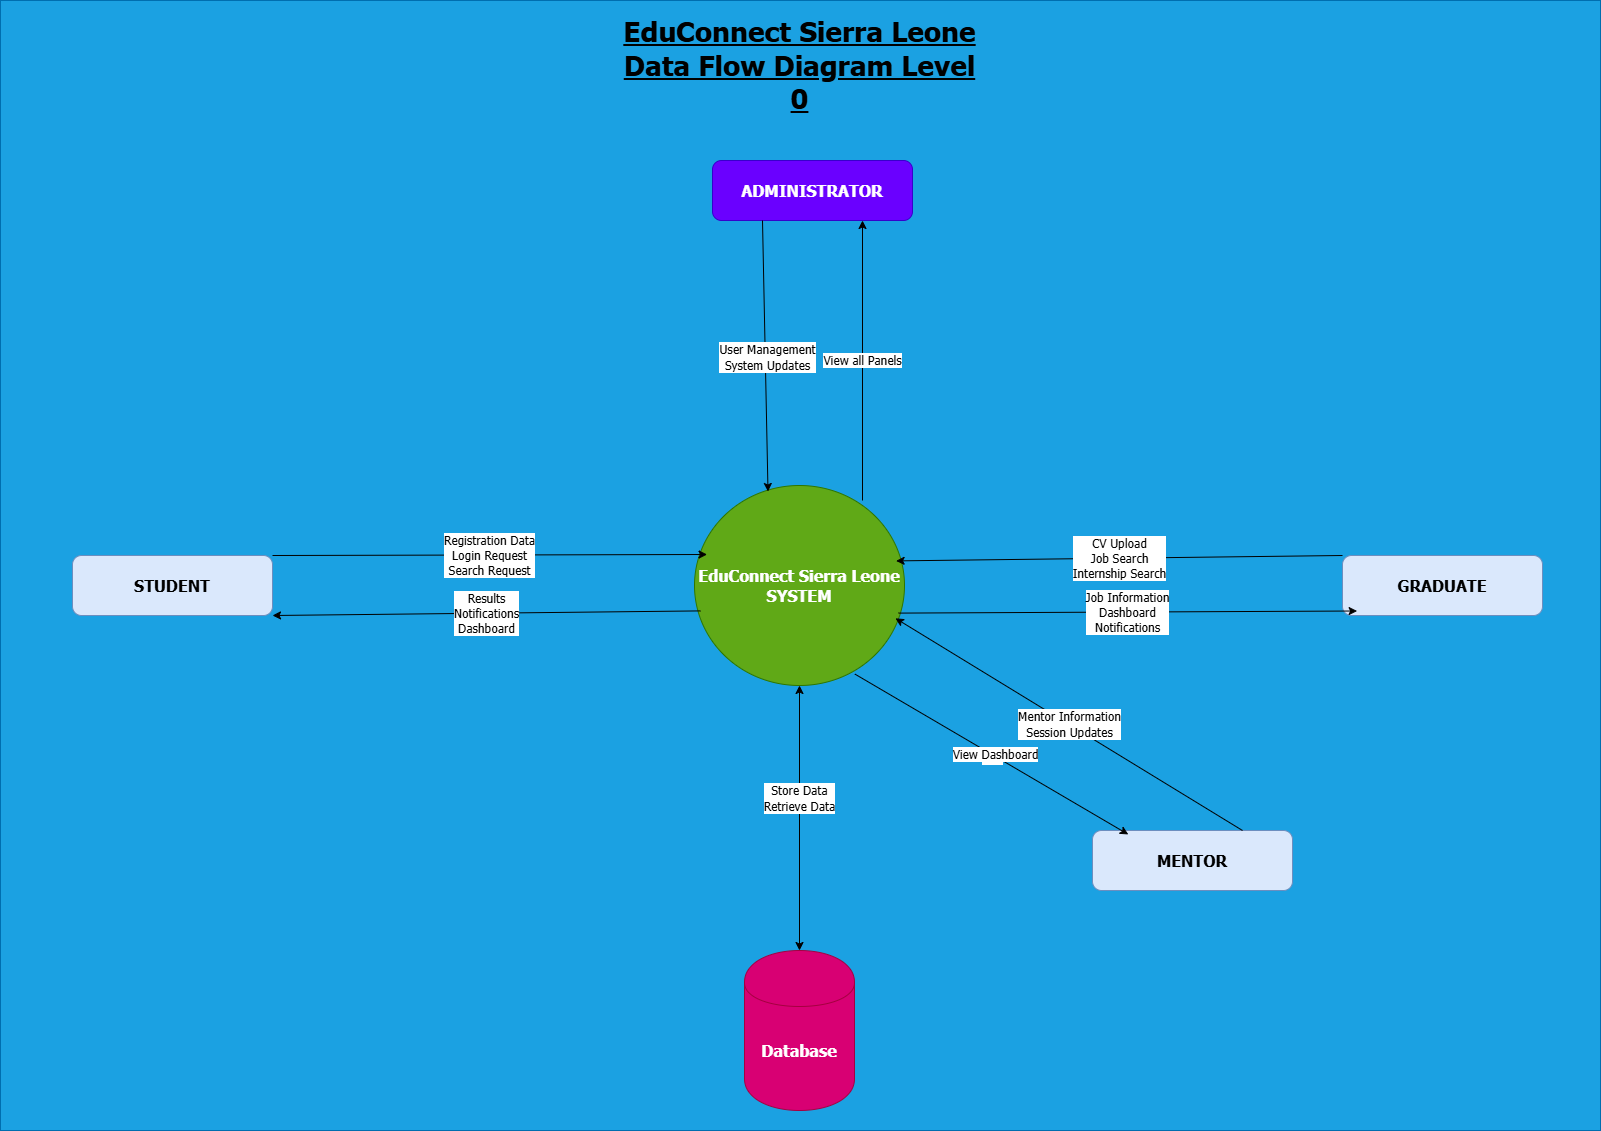

The diagram above was exported from draw.io. Its source (the exported page's mxGraphModel, read from the mxfile embedded in the PNG):
<mxGraphModel dx="844" dy="521" grid="1" gridSize="10" guides="1" tooltips="1" connect="1" arrows="1" fold="1" page="1" pageScale="1" pageWidth="1654" pageHeight="1169" math="0" shadow="0">
  <root>
    <mxCell id="0" />
    <mxCell id="1" parent="0" />
    <mxCell id="_ulmOhwQAEL6fBLYD05j-38" parent="1" style="rounded=0;whiteSpace=wrap;html=1;fillColor=#1ba1e2;fontColor=#ffffff;strokeColor=#006EAF;" value="" vertex="1">
      <mxGeometry height="1130" width="1600" x="20" y="10" as="geometry" />
    </mxCell>
    <mxCell id="_ulmOhwQAEL6fBLYD05j-39" parent="1" style="shape=ellipse;html=1;dashed=0;whiteSpace=wrap;perimeter=ellipsePerimeter;fillColor=#60a917;fontColor=#ffffff;strokeColor=#2D7600;" value="&lt;b&gt;&lt;font face=&quot;Tahoma&quot; style=&quot;font-size: 16px;&quot;&gt;EduConnect Sierra Leone SYSTEM&lt;/font&gt;&lt;/b&gt;" vertex="1">
      <mxGeometry height="200" width="210" x="714" y="495" as="geometry" />
    </mxCell>
    <mxCell id="_ulmOhwQAEL6fBLYD05j-40" parent="1" style="rounded=1;whiteSpace=wrap;html=1;fillColor=#6a00ff;fontColor=#ffffff;strokeColor=#3700CC;" value="&lt;b&gt;&lt;font face=&quot;Tahoma&quot; style=&quot;font-size: 16px;&quot;&gt;ADMINISTRATOR&lt;/font&gt;&lt;/b&gt;" vertex="1">
      <mxGeometry height="60" width="200" x="732" y="170" as="geometry" />
    </mxCell>
    <mxCell id="_ulmOhwQAEL6fBLYD05j-41" parent="1" style="rounded=1;whiteSpace=wrap;html=1;fillColor=#dae8fc;strokeColor=#6c8ebf;" value="&lt;b&gt;&lt;font face=&quot;Tahoma&quot; style=&quot;font-size: 16px;&quot;&gt;STUDENT&lt;/font&gt;&lt;/b&gt;" vertex="1">
      <mxGeometry height="60" width="200" x="92" y="565" as="geometry" />
    </mxCell>
    <mxCell id="_ulmOhwQAEL6fBLYD05j-42" parent="1" style="rounded=1;whiteSpace=wrap;html=1;fillColor=#dae8fc;strokeColor=#6c8ebf;" value="&lt;b&gt;&lt;font style=&quot;font-size: 16px;&quot; face=&quot;Tahoma&quot;&gt;MENTOR&lt;/font&gt;&lt;/b&gt;" vertex="1">
      <mxGeometry height="60" width="200" x="1112" y="840" as="geometry" />
    </mxCell>
    <mxCell id="_ulmOhwQAEL6fBLYD05j-43" parent="1" style="rounded=1;whiteSpace=wrap;html=1;fillColor=#dae8fc;strokeColor=#6c8ebf;" value="&lt;font face=&quot;Tahoma&quot; style=&quot;font-size: 16px;&quot;&gt;&lt;b style=&quot;&quot;&gt;GRADUATE&lt;/b&gt;&lt;/font&gt;" vertex="1">
      <mxGeometry height="60" width="200" x="1362" y="565" as="geometry" />
    </mxCell>
    <mxCell id="_ulmOhwQAEL6fBLYD05j-44" parent="1" style="shape=cylinder;whiteSpace=wrap;html=1;boundedLbl=1;backgroundOutline=1;fillColor=#d80073;fontColor=#ffffff;strokeColor=#A50040;" value="&lt;font style=&quot;font-size: 16px;&quot; face=&quot;Tahoma&quot;&gt;&lt;b&gt;Database&lt;/b&gt;&lt;/font&gt;" vertex="1">
      <mxGeometry height="160" width="110" x="764" y="960" as="geometry" />
    </mxCell>
    <mxCell id="_ulmOhwQAEL6fBLYD05j-45" edge="1" parent="1" source="_ulmOhwQAEL6fBLYD05j-41" style="endArrow=classic;html=1;rounded=0;exitX=1;exitY=0;exitDx=0;exitDy=0;entryX=0.06;entryY=0.345;entryDx=0;entryDy=0;entryPerimeter=0;" target="_ulmOhwQAEL6fBLYD05j-39" value="&lt;font face=&quot;Tahoma&quot; style=&quot;font-size: 12px;&quot;&gt;Registration Data&lt;/font&gt;&lt;div&gt;&lt;font face=&quot;Tahoma&quot; style=&quot;font-size: 12px;&quot;&gt;Login Request&lt;/font&gt;&lt;/div&gt;&lt;div&gt;&lt;font face=&quot;Tahoma&quot; style=&quot;font-size: 12px;&quot;&gt;Search Request&lt;/font&gt;&lt;/div&gt;">
      <mxGeometry relative="1" as="geometry">
        <mxPoint x="292.4200000000001" y="568" as="sourcePoint" />
        <mxPoint x="714" y="565.0000000000002" as="targetPoint" />
      </mxGeometry>
    </mxCell>
    <mxCell id="_ulmOhwQAEL6fBLYD05j-46" edge="1" parent="1" source="_ulmOhwQAEL6fBLYD05j-39" style="endArrow=classic;html=1;rounded=0;exitX=0.029;exitY=0.627;exitDx=0;exitDy=0;entryX=1;entryY=1;entryDx=0;entryDy=0;exitPerimeter=0;" target="_ulmOhwQAEL6fBLYD05j-41" value="&lt;font face=&quot;Tahoma&quot; style=&quot;font-size: 12px;&quot;&gt;Results&lt;/font&gt;&lt;div&gt;&lt;font face=&quot;Tahoma&quot; style=&quot;font-size: 12px;&quot;&gt;Notifications&lt;/font&gt;&lt;/div&gt;&lt;div&gt;&lt;font face=&quot;Tahoma&quot; style=&quot;font-size: 12px;&quot;&gt;Dashboard&lt;/font&gt;&lt;/div&gt;">
      <mxGeometry relative="1" as="geometry">
        <mxPoint x="721.98" y="622.83" as="sourcePoint" />
        <mxPoint x="292" y="622.83" as="targetPoint" />
      </mxGeometry>
    </mxCell>
    <mxCell id="_ulmOhwQAEL6fBLYD05j-47" edge="1" parent="1" source="_ulmOhwQAEL6fBLYD05j-39" style="endArrow=classic;html=1;rounded=0;exitX=0.971;exitY=0.638;exitDx=0;exitDy=0;entryX=0.073;entryY=0.925;entryDx=0;entryDy=0;exitPerimeter=0;entryPerimeter=0;" target="_ulmOhwQAEL6fBLYD05j-43" value="&lt;font style=&quot;font-size: 12px;&quot; face=&quot;Tahoma&quot;&gt;Job Information&lt;/font&gt;&lt;div&gt;&lt;font style=&quot;font-size: 12px;&quot; face=&quot;Tahoma&quot;&gt;Dashboard&lt;/font&gt;&lt;/div&gt;&lt;div&gt;&lt;font style=&quot;font-size: 12px;&quot; face=&quot;Tahoma&quot;&gt;Notifications&lt;/font&gt;&lt;/div&gt;">
      <mxGeometry relative="1" as="geometry">
        <mxPoint x="927" y="621" as="sourcePoint" />
        <mxPoint x="1362" y="620" as="targetPoint" />
      </mxGeometry>
    </mxCell>
    <mxCell id="_ulmOhwQAEL6fBLYD05j-48" edge="1" parent="1" source="_ulmOhwQAEL6fBLYD05j-43" style="endArrow=classic;html=1;rounded=0;exitX=0;exitY=0;exitDx=0;exitDy=0;entryX=0.96;entryY=0.377;entryDx=0;entryDy=0;exitPerimeter=0;entryPerimeter=0;" target="_ulmOhwQAEL6fBLYD05j-39" value="&lt;font face=&quot;Tahoma&quot; style=&quot;font-size: 12px;&quot;&gt;CV Upload&lt;/font&gt;&lt;div&gt;&lt;font face=&quot;Tahoma&quot; style=&quot;font-size: 12px;&quot;&gt;Job Search&lt;/font&gt;&lt;/div&gt;&lt;div&gt;&lt;font face=&quot;Tahoma&quot; style=&quot;font-size: 12px;&quot;&gt;Internship Search&lt;/font&gt;&lt;/div&gt;">
      <mxGeometry relative="1" as="geometry">
        <mxPoint x="1352" y="565" as="sourcePoint" />
        <mxPoint x="924" y="570" as="targetPoint" />
      </mxGeometry>
    </mxCell>
    <mxCell id="_ulmOhwQAEL6fBLYD05j-49" edge="1" parent="1" source="_ulmOhwQAEL6fBLYD05j-40" style="endArrow=classic;html=1;rounded=0;exitX=0.25;exitY=1;exitDx=0;exitDy=0;entryX=0.35;entryY=0.03;entryDx=0;entryDy=0;entryPerimeter=0;" target="_ulmOhwQAEL6fBLYD05j-39" value="">
      <mxGeometry relative="1" x="-0.2463" y="-146" as="geometry">
        <mxPoint as="offset" />
        <mxPoint x="782.0000000000002" y="229.16000000000008" as="sourcePoint" />
        <mxPoint x="783.2" y="495.0000000000002" as="targetPoint" />
      </mxGeometry>
    </mxCell>
    <mxCell id="_ulmOhwQAEL6fBLYD05j-50" connectable="0" parent="_ulmOhwQAEL6fBLYD05j-49" style="edgeLabel;resizable=0;html=1;;align=center;verticalAlign=middle;" value="Label" vertex="1">
      <mxGeometry relative="1" as="geometry" />
    </mxCell>
    <mxCell id="_ulmOhwQAEL6fBLYD05j-51" connectable="0" parent="_ulmOhwQAEL6fBLYD05j-49" style="edgeLabel;html=1;align=center;verticalAlign=middle;resizable=0;points=[];" value="Text" vertex="1">
      <mxGeometry relative="1" x="0.014" y="-3" as="geometry">
        <mxPoint as="offset" />
      </mxGeometry>
    </mxCell>
    <mxCell id="_ulmOhwQAEL6fBLYD05j-52" connectable="0" parent="_ulmOhwQAEL6fBLYD05j-49" style="edgeLabel;html=1;align=center;verticalAlign=middle;resizable=0;points=[];" value="&lt;font face=&quot;Tahoma&quot; style=&quot;font-size: 12px;&quot;&gt;User Management&lt;/font&gt;&lt;div&gt;&lt;font face=&quot;Tahoma&quot; style=&quot;font-size: 12px;&quot;&gt;System Updates&lt;/font&gt;&lt;/div&gt;" vertex="1">
      <mxGeometry relative="1" x="0.0142" y="2" as="geometry">
        <mxPoint as="offset" />
      </mxGeometry>
    </mxCell>
    <mxCell id="_ulmOhwQAEL6fBLYD05j-53" edge="1" parent="1" source="_ulmOhwQAEL6fBLYD05j-39" style="endArrow=classic;html=1;rounded=0;exitX=0.8;exitY=0.075;exitDx=0;exitDy=0;exitPerimeter=0;entryX=0.75;entryY=1;entryDx=0;entryDy=0;" target="_ulmOhwQAEL6fBLYD05j-40" value="&lt;font face=&quot;Tahoma&quot; style=&quot;font-size: 12px;&quot;&gt;View all Panels&lt;/font&gt;">
      <mxGeometry relative="1" as="geometry">
        <mxPoint x="862" y="342" as="sourcePoint" />
        <mxPoint x="872" y="231" as="targetPoint" />
      </mxGeometry>
    </mxCell>
    <mxCell id="_ulmOhwQAEL6fBLYD05j-54" edge="1" parent="1" source="_ulmOhwQAEL6fBLYD05j-42" style="endArrow=classic;html=1;rounded=0;exitX=0.75;exitY=0;exitDx=0;exitDy=0;entryX=0.957;entryY=0.664;entryDx=0;entryDy=0;entryPerimeter=0;" target="_ulmOhwQAEL6fBLYD05j-39" value="&lt;font face=&quot;Tahoma&quot; style=&quot;font-size: 12px;&quot;&gt;Mentor Information&lt;/font&gt;&lt;div&gt;&lt;font face=&quot;Tahoma&quot; style=&quot;font-size: 12px;&quot;&gt;Session Updates&lt;/font&gt;&lt;/div&gt;">
      <mxGeometry relative="1" as="geometry">
        <mxPoint x="1256.1" y="830.96" as="sourcePoint" />
        <mxPoint x="923.9999999999995" y="639.9999999999998" as="targetPoint" />
      </mxGeometry>
    </mxCell>
    <mxCell id="_ulmOhwQAEL6fBLYD05j-55" edge="1" parent="1" source="_ulmOhwQAEL6fBLYD05j-39" style="endArrow=classic;html=1;rounded=0;exitX=0.764;exitY=0.943;exitDx=0;exitDy=0;entryX=0.179;entryY=0.066;entryDx=0;entryDy=0;exitPerimeter=0;entryPerimeter=0;" target="_ulmOhwQAEL6fBLYD05j-42" value="">
      <mxGeometry relative="1" x="-0.2463" y="-146" as="geometry">
        <mxPoint as="offset" />
        <mxPoint x="782" y="410" as="sourcePoint" />
        <mxPoint x="788" y="681" as="targetPoint" />
      </mxGeometry>
    </mxCell>
    <mxCell id="_ulmOhwQAEL6fBLYD05j-56" connectable="0" parent="_ulmOhwQAEL6fBLYD05j-55" style="edgeLabel;resizable=0;html=1;;align=center;verticalAlign=middle;" value="Label" vertex="1">
      <mxGeometry relative="1" as="geometry" />
    </mxCell>
    <mxCell id="_ulmOhwQAEL6fBLYD05j-57" connectable="0" parent="_ulmOhwQAEL6fBLYD05j-55" style="edgeLabel;html=1;align=center;verticalAlign=middle;resizable=0;points=[];" value="Text" vertex="1">
      <mxGeometry relative="1" x="0.014" y="-3" as="geometry">
        <mxPoint as="offset" />
      </mxGeometry>
    </mxCell>
    <mxCell id="_ulmOhwQAEL6fBLYD05j-58" connectable="0" parent="_ulmOhwQAEL6fBLYD05j-55" style="edgeLabel;html=1;align=center;verticalAlign=middle;resizable=0;points=[];" value="&lt;font face=&quot;Tahoma&quot; style=&quot;font-size: 12px;&quot;&gt;View Dashboard&lt;/font&gt;" vertex="1">
      <mxGeometry relative="1" x="0.0142" y="2" as="geometry">
        <mxPoint as="offset" />
      </mxGeometry>
    </mxCell>
    <mxCell id="_ulmOhwQAEL6fBLYD05j-59" edge="1" parent="1" source="_ulmOhwQAEL6fBLYD05j-44" style="endArrow=classic;startArrow=classic;html=1;rounded=0;exitX=0.5;exitY=0;exitDx=0;exitDy=0;entryX=0.5;entryY=1;entryDx=0;entryDy=0;" target="_ulmOhwQAEL6fBLYD05j-39" value="">
      <mxGeometry height="50" relative="1" width="50" as="geometry">
        <mxPoint x="762" y="610" as="sourcePoint" />
        <mxPoint x="812" y="560" as="targetPoint" />
      </mxGeometry>
    </mxCell>
    <mxCell id="_ulmOhwQAEL6fBLYD05j-60" connectable="0" parent="_ulmOhwQAEL6fBLYD05j-59" style="edgeLabel;html=1;align=center;verticalAlign=middle;resizable=0;points=[];" value="&lt;font face=&quot;Tahoma&quot; style=&quot;font-size: 12px;&quot;&gt;Store Data&lt;/font&gt;&lt;div&gt;&lt;font face=&quot;Tahoma&quot; style=&quot;font-size: 12px;&quot;&gt;Retrieve Data&lt;/font&gt;&lt;/div&gt;" vertex="1">
      <mxGeometry relative="1" x="0.1514" y="1" as="geometry">
        <mxPoint as="offset" />
      </mxGeometry>
    </mxCell>
    <mxCell id="_ulmOhwQAEL6fBLYD05j-61" parent="1" style="text;html=1;whiteSpace=wrap;strokeColor=none;fillColor=none;align=center;verticalAlign=middle;rounded=0;" value="&lt;font face=&quot;Tahoma&quot; style=&quot;font-size: 28px;&quot;&gt;&lt;b style=&quot;&quot;&gt;&lt;u style=&quot;&quot;&gt;EduConnect Sierra Leone Data Flow Diagram Level 0&lt;/u&gt;&lt;/b&gt;&lt;/font&gt;" vertex="1">
      <mxGeometry height="50" width="373" x="633" y="50" as="geometry" />
    </mxCell>
  </root>
</mxGraphModel>